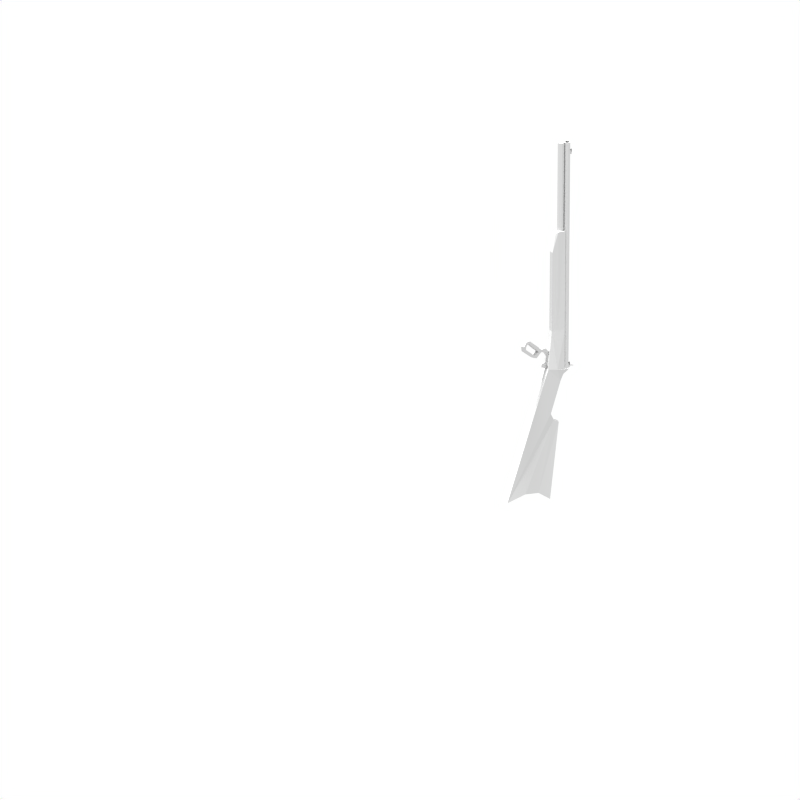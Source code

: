 # Source: LeverRifle.blend  (saved by Blender 2.72.0; exported with 4.5.12 LTS)
import bpy
from mathutils import Matrix  # noqa: F401  (used for matrix-valued properties, if any)

bpy.ops.wm.read_factory_settings(use_empty=True)
scene = bpy.context.scene
scene.name = 'Scene'

# ---- collections
col_collection_1 = bpy.data.collections.new('Collection 1'); scene.collection.children.link(col_collection_1)

# ---- materials (node trees are filled in below, after node groups)
mat_material_003 = bpy.data.materials.new('Material.003')
mat_material_003.alpha_threshold = 0.0
mat_material_003.use_transparent_shadow = False
mat_material_003.roughness = 0.5

# ---- material node trees

# ---- world
world_world = bpy.data.worlds.new('World'); scene.world = world_world
world_world.color = (1.0, 1.0, 1.0)
world_world.use_sun_shadow = False
world_world.sun_shadow_jitter_overblur = 0.0
world_world.cycles.sampling_method = 'MANUAL'
world_world.cycles.sample_map_resolution = 256

# ---- cameras
cam_camera = bpy.data.cameras.new('Camera')
cam_camera.type = 'ORTHO'
cam_camera.passepartout_alpha = 0.2
cam_camera.clip_end = 100.0
cam_camera.lens = 35.0
cam_camera.sensor_width = 32.0
cam_camera.sensor_height = 18.0
cam_camera.ortho_scale = 3.0
cam_camera.show_passepartout = False
cam_camera.show_safe_areas = True
cam_camera.dof.focus_distance = 0.0
cam_camera.dof.aperture_fstop = 128.0

# ---- lights
light_sun = bpy.data.lights.new('Sun', 'SUN')
light_sun.transmission_factor = 0.0
light_sun.angle = 0.1993
light_sun.energy = 1.0
light_sun.shadow_buffer_clip_start = 0.5
light_sun.shadow_soft_size = 0.1
light_sun.shadow_cascade_max_distance = 1000.0
light_sun.cycles.use_multiple_importance_sampling = False
light_sun_001 = bpy.data.lights.new('Sun.001', 'SUN')
light_sun_001.transmission_factor = 0.0
light_sun_001.angle = 0.1993
light_sun_001.energy = 1.0
light_sun_001.shadow_buffer_clip_start = 0.5
light_sun_001.shadow_soft_size = 0.1
light_sun_001.shadow_cascade_max_distance = 1000.0
light_sun_001.cycles.use_multiple_importance_sampling = False
light_sun_002 = bpy.data.lights.new('Sun.002', 'SUN')
light_sun_002.transmission_factor = 0.0
light_sun_002.angle = 0.1993
light_sun_002.energy = 1.0
light_sun_002.shadow_buffer_clip_start = 0.5
light_sun_002.shadow_soft_size = 0.1
light_sun_002.shadow_cascade_max_distance = 1000.0
light_sun_002.cycles.use_multiple_importance_sampling = False
light_sun_003 = bpy.data.lights.new('Sun.003', 'SUN')
light_sun_003.transmission_factor = 0.0
light_sun_003.angle = 0.1993
light_sun_003.energy = 1.0
light_sun_003.shadow_buffer_clip_start = 0.5
light_sun_003.shadow_soft_size = 0.1
light_sun_003.shadow_cascade_max_distance = 1000.0
light_sun_003.cycles.use_multiple_importance_sampling = False

# ---- meshes
me_plane = bpy.data.meshes.new('Plane')
me_plane.from_pydata([(-1.513, 0.02752, 0.563), (-1.475, 0.02752, 0.6449), (-1.418, 0.02752, 0.7013), (-1.377, 0.02752, 0.7474), (-1.505, 0.02752, 0.8345), (-1.454, 0.02752, 0.8498), (-1.367, 0.02752, 0.7832), (-1.29, 0.02752, 0.8191), (-1.254, 0.02752, 0.732), (-1.218, 0.02752, 0.6142), (-1.464, 0.02752, 0.4759), (-1.513, -0.02898, 0.563), (-1.475, -0.02898, 0.6449), (-1.418, -0.02898, 0.7013), (-1.377, -0.02898, 0.7474), (-1.505, -0.02898, 0.8345), (-1.454, -0.02898, 0.8498), (-1.367, -0.02898, 0.7832), (-1.29, -0.02898, 0.8191), (-1.254, -0.02898, 0.732), (-1.218, -0.02898, 0.6142), (-1.464, -0.02898, 0.4759)], [], [(10, 9, 20, 21), (9, 8, 19, 20), (8, 7, 18, 19), (7, 6, 17, 18), (6, 5, 16, 17), (5, 4, 15, 16), (4, 3, 14, 15), (3, 2, 13, 14), (2, 1, 12, 13), (1, 0, 11, 12), (0, 10, 21, 11), (21, 20, 19, 18, 17, 16, 15, 14, 13, 12, 11), (10, 0, 1, 2, 3, 4, 5, 6, 7, 8, 9)])
me_plane.use_remesh_preserve_volume = False
me_plane.use_remesh_preserve_attributes = False
me_plane.use_mirror_vertex_groups = False
me_plane.update()
me_plane_002 = bpy.data.meshes.new('Plane.002')
me_plane_002.from_pydata([(0.2252, -0.1926, 0.09204), (0.1783, -0.1926, 0.176), (0.1783, -0.1926, 0.2427), (0.208, -0.1926, 0.3044), (0.1759, -0.1926, 0.334), (0.1339, -0.1926, 0.3637), (0.3289, -0.1926, 0.413), (0.3092, -0.1926, 0.3587), (0.2573, -0.1926, 0.3118), (0.2252, -0.1926, 0.2624), (0.2104, -0.1926, 0.2155), (0.2129, -0.1926, 0.1587), (0.2425, -0.1926, 0.09204), (0.2252, -0.1926, 0.09698), (0.2252, -0.1629, 0.09204), (0.1783, -0.1629, 0.176), (0.1783, -0.1629, 0.2427), (0.208, -0.1629, 0.3044), (0.1759, -0.1629, 0.334), (0.1339, -0.1629, 0.3637), (0.3289, -0.1629, 0.413), (0.3092, -0.1629, 0.3587), (0.2573, -0.1629, 0.3118), (0.2252, -0.1629, 0.2624), (0.2104, -0.1629, 0.2155), (0.2129, -0.1629, 0.1587), (0.2425, -0.1629, 0.09204), (0.2252, -0.1629, 0.09698)], [], [(13, 12, 11, 10, 9, 8, 7, 6, 5, 4, 3, 2, 1, 0), (27, 14, 15, 16, 17, 18, 19, 20, 21, 22, 23, 24, 25, 26), (13, 27, 26, 12), (12, 26, 25, 11), (11, 25, 24, 10), (10, 24, 23, 9), (9, 23, 22, 8), (8, 22, 21, 7), (7, 21, 20, 6), (6, 20, 19, 5), (5, 19, 18, 4), (4, 18, 17, 3), (3, 17, 16, 2), (2, 16, 15, 1), (1, 15, 14, 0), (0, 14, 27, 13)])
me_plane_002.use_remesh_preserve_volume = False
me_plane_002.use_remesh_preserve_attributes = False
me_plane_002.use_mirror_vertex_groups = False
me_plane_002.update()
me_plane_001 = bpy.data.meshes.new('Plane.001')
me_plane_001.from_pydata([(-0.3573, -0.2276, 0.3225), (0.06522, -0.2276, 0.4685), (0.1728, -0.2276, 0.4736), (0.2393, -0.2276, 0.3968), (0.311, -0.2276, 0.3199), (0.4903, -0.2276, 0.3097), (0.6747, -0.2276, 0.4326), (0.6644, -0.2276, 0.576), (0.5261, -0.2276, 0.6323), (0.5108, -0.2276, 0.7092), (0.8744, -0.2276, 0.7501), (0.8846, -0.2276, 0.6733), (0.8078, -0.2276, 0.6221), (0.7924, -0.2276, 0.4428), (0.6798, -0.2276, 0.3097), (0.4493, -0.2276, 0.2175), (0.3008, -0.2276, 0.2482), (-0.2421, -0.2276, 0.04851), (-0.3598, -0.2276, 0.07924), (-0.4111, -0.2276, 0.2021), (-0.3208, -0.2276, 0.272), (-0.3358, -0.2276, 0.2081), (0.08145, -0.2276, 0.4171), (0.2186, -0.2276, 0.3106), (-0.2395, -0.2276, 0.1211), (-0.3101, -0.2276, 0.1471), (-0.3573, -0.1272, 0.3225), (0.06522, -0.1272, 0.4685), (0.1728, -0.1272, 0.4736), (0.2393, -0.1272, 0.3968), (0.311, -0.1272, 0.3199), (0.4903, -0.1272, 0.3097), (0.6747, -0.1272, 0.4326), (0.6644, -0.1272, 0.576), (0.5261, -0.1272, 0.6323), (0.5108, -0.1272, 0.7092), (0.8744, -0.1272, 0.7501), (0.8846, -0.1272, 0.6733), (0.8078, -0.1272, 0.6221), (0.7924, -0.1272, 0.4428), (0.6798, -0.1272, 0.3097), (0.4493, -0.1272, 0.2175), (0.3008, -0.1272, 0.2482), (-0.2421, -0.1272, 0.04851), (-0.3598, -0.1272, 0.07924), (-0.4111, -0.1272, 0.2021), (-0.3208, -0.1272, 0.272), (-0.3358, -0.1272, 0.2081), (0.08145, -0.1272, 0.4171), (0.2186, -0.1272, 0.3106), (-0.2395, -0.1272, 0.1211), (-0.3101, -0.1272, 0.1471)], [], [(1, 22, 23, 24, 25, 18, 17, 16, 15, 14, 13, 12, 11, 10, 9, 8, 7, 6, 5, 4, 3, 2), (0, 19, 18, 25, 21, 20, 22, 1), (27, 28, 29, 30, 31, 32, 33, 34, 35, 36, 37, 38, 39, 40, 41, 42, 43, 44, 51, 50, 49, 48), (26, 27, 48, 46, 47, 51, 44, 45), (19, 45, 44, 18), (8, 34, 33, 7), (17, 43, 42, 16), (6, 32, 31, 5), (23, 49, 50, 24), (4, 30, 29, 3), (15, 41, 40, 14), (2, 28, 27, 1), (13, 39, 38, 12), (21, 47, 46, 20), (11, 37, 36, 10), (0, 26, 45, 19), (9, 35, 34, 8), (18, 44, 43, 17), (7, 33, 32, 6), (24, 50, 51, 25), (5, 31, 30, 4), (16, 42, 41, 15), (22, 48, 49, 23), (3, 29, 28, 2), (14, 40, 39, 13), (25, 51, 47, 21), (1, 27, 26, 0), (12, 38, 37, 11), (20, 46, 48, 22), (10, 36, 35, 9)])
me_plane_001.use_remesh_preserve_volume = False
me_plane_001.use_remesh_preserve_attributes = False
me_plane_001.use_mirror_vertex_groups = False
me_plane_001.update()
me_cube_001 = bpy.data.meshes.new('Cube.001')
me_cube_001.from_pydata([(-0.1488, 0.08627, 0.3829), (1.86, 0.08627, 0.3851), (2.347, 0.08627, 0.4671), (2.388, 0.1175, 0.5234), (-0.1388, 0.08627, 0.5337), (-1.143, 0.1175, 0.5337), (-1.148, 0.08627, 0.8514), (-1.271, 0.08627, 0.6976), (-1.425, 0.08627, 0.6309), (-2.245, 0.1643, 0.3462), (-2.406, 0.1389, 0.4329), (-2.463, 0.1256, 0.574), (-4.421, 0.1645, 0.3438), (-4.241, 0.1645, 0.03639), (-4.244, 0.1778, -0.3171), (-4.431, 0.1645, -0.7834), (-1.097, 0.1873, 0.2621), (-0.1488, -0.0856, 0.3829), (1.86, -0.0856, 0.3851), (2.347, -0.0856, 0.4671), (2.388, -0.1149, 0.5234), (-0.1388, -0.0856, 0.5337), (-1.143, -0.1149, 0.5337), (-1.148, -0.0856, 0.8514), (-1.271, -0.0856, 0.6976), (-1.425, -0.0856, 0.628), (-2.245, -0.1803, 0.3462), (-2.414, -0.1768, 0.4042), (-2.48, -0.1561, 0.5557), (-4.421, -0.2055, 0.3438), (-4.241, -0.2055, 0.03639), (-4.251, -0.2262, -0.326), (-4.431, -0.2055, -0.7834), (-1.097, -0.1809, 0.2621), (2.388, 0.08627, 0.7178), (-0.1385, 0.08627, 0.7281), (-1.143, 0.08627, 0.7281), (2.388, -0.0856, 0.7178), (-0.1385, -0.0856, 0.7281), (-1.143, -0.0856, 0.7281), (-4.421, -0.2055, 0.3438), (-3.252, -0.006128, 0.5248), (-3.252, -0.006128, 0.5248), (-2.48, -0.01762, 0.6091), (-4.421, -0.02018, 0.3972), (-4.431, -0.01491, -0.8566), (-2.734, -0.0113, -0.3596), (-1.097, -0.007821, 0.2621), (4.336, -0.02405, 0.8476), (4.336, 0.02427, 0.8476), (4.385, -0.02405, 0.8476), (4.336, 0.02427, 0.8959), (1.761, -0.6865, 1.125), (4.336, 0.02427, 0.8476), (4.385, 0.02427, 0.8476), (4.336, -0.02405, 0.8476), (4.385, -0.02405, 0.8476), (4.336, -0.02405, 0.8959), (4.336, 0.02427, 0.8959), (4.385, 0.02427, 0.8959), (4.385, -0.02405, 0.8959), (4.462, 0.02427, 0.8476), (4.462, -0.02405, 0.8476), (4.462, 0.02427, 0.8959), (4.462, -0.02405, 0.8959), (4.336, 0.02427, 0.8476), (4.385, 0.02427, 0.8476), (4.385, -0.02405, 0.8476), (4.336, 0.02427, 0.8959), (4.385, 0.02427, 0.8959), (4.462, 0.02427, 0.8476), (4.462, -0.02405, 0.8476), (4.336, -0.02405, 0.8476), (4.385, -0.02405, 0.8476), (4.336, -0.02405, 0.8959), (4.336, 0.02427, 0.8959), (4.385, 0.02427, 0.8959), (4.385, -0.02405, 0.8959), (4.462, 0.02427, 0.8476), (4.462, -0.02405, 0.8476), (4.462, 0.02427, 0.8959), (4.462, -0.02405, 0.8959), (-1.086, 0.04081, 0.981), (-1.061, 0.05711, 0.9416), (-1.086, 0.00147, 0.9973), (-1.061, 0.04081, 0.9023), (-1.086, -0.03787, 0.981), (-1.061, 0.00147, 0.886), (-1.086, -0.05417, 0.9416), (-1.061, -0.03787, 0.9023), (-1.086, -0.03787, 0.9023), (-1.061, -0.05417, 0.9416), (-1.086, 0.00147, 0.886), (-1.061, -0.03787, 0.981), (-1.086, 0.04081, 0.9023), (-1.061, 0.00147, 0.9973), (-1.086, 0.05711, 0.9416), (-1.061, 0.04081, 0.981), (-1.061, 0.04168, 0.9404), (-1.061, 0.02702, 0.9194), (-1.061, 0.001077, 0.9055), (-1.061, -0.02471, 0.9158), (-1.061, -0.03683, 0.9404), (-1.061, -0.02179, 0.9724), (-1.061, 0.0007496, 0.9802), (-1.061, 0.03055, 0.9676), (-1.086, 0.04168, 0.9404), (-1.086, 0.02702, 0.9194), (-1.086, 0.001077, 0.9055), (-1.086, -0.02471, 0.9158), (-1.086, -0.03683, 0.9404), (-1.086, -0.02179, 0.9724), (-1.086, 0.0007496, 0.9802), (-1.086, 0.03055, 0.9676), (2.813, -0.08497, 0.6197), (2.643, -0.08497, 0.6197), (2.813, -0.06008, 0.6798), (2.643, -0.06008, 0.6798), (2.813, 3.714e-09, 0.7047), (2.643, 3.714e-09, 0.7047), (2.813, 0.06008, 0.6798), (2.643, 0.06008, 0.6798), (2.813, 0.08497, 0.6197), (2.643, 0.08497, 0.6197), (2.813, 0.06008, 0.5596), (2.643, 0.06008, 0.5596), (2.813, -1.013e-09, 0.5347), (2.643, -1.013e-09, 0.5347), (2.813, -0.06008, 0.5596), (2.643, -0.06008, 0.5596), (3.628, -0.08497, 0.6197), (3.628, -0.06008, 0.6798), (3.628, 3.714e-09, 0.7047), (3.628, 0.06008, 0.6798), (3.628, 0.08497, 0.6197), (3.628, 0.06008, 0.5596), (3.628, -1.013e-09, 0.5347), (3.628, -0.06008, 0.5596), (4.648, -0.08497, 0.6197), (4.648, -0.06008, 0.6798), (4.648, 3.714e-09, 0.7047), (4.648, 0.06008, 0.6798), (4.648, 0.08497, 0.6197), (4.648, 0.06008, 0.5596), (4.648, -1.013e-09, 0.5347), (4.648, -0.06008, 0.5596), (1.066, -0.08497, 0.6197), (1.066, -0.06008, 0.6798), (1.066, 3.714e-09, 0.7047), (1.066, 0.06008, 0.6798), (1.066, 0.08497, 0.6197), (1.066, 0.06008, 0.5596), (1.066, -1.013e-09, 0.5347), (1.066, -0.06008, 0.5596), (-1.15, -0.08497, 0.6197), (-1.15, -0.06008, 0.6798), (-1.15, 3.714e-09, 0.7047), (-1.15, 0.06008, 0.6798), (-1.15, 0.08497, 0.6197), (-1.15, 0.06008, 0.5596), (-1.15, -1.013e-09, 0.5347), (-1.15, -0.06008, 0.5596), (3.865, -0.07926, 0.7791), (3.707, -0.07926, 0.7791), (3.865, -0.05605, 0.8352), (3.707, -0.05605, 0.8352), (3.865, 3.465e-09, 0.8584), (3.707, 3.465e-09, 0.8584), (3.865, 0.05605, 0.8352), (3.707, 0.05605, 0.8352), (3.865, 0.07926, 0.7791), (3.707, 0.07926, 0.7791), (3.865, 0.05605, 0.7231), (3.707, 0.05605, 0.7231), (3.865, -9.452e-10, 0.6998), (3.707, -9.452e-10, 0.6998), (3.865, -0.05605, 0.7231), (3.707, -0.05605, 0.7231), (4.625, -0.07926, 0.7791), (4.625, -0.05605, 0.8352), (4.625, 3.465e-09, 0.8584), (4.625, 0.05605, 0.8352), (4.625, 0.07926, 0.7791), (4.625, 0.05605, 0.7231), (4.625, -9.452e-10, 0.6998), (4.625, -0.05605, 0.7231), (2.187, -0.07926, 0.7791), (2.187, -0.05605, 0.8352), (2.187, 3.465e-09, 0.8584), (2.187, 0.05605, 0.8352), (2.187, 0.07926, 0.7791), (2.187, 0.05605, 0.7231), (2.187, -9.452e-10, 0.6998), (2.187, -0.05605, 0.7231), (2.235, -0.07926, 0.7791), (2.235, -0.05605, 0.8352), (2.235, 3.465e-09, 0.8584), (2.235, 0.05605, 0.8352), (2.235, 0.07926, 0.7791), (2.235, 0.05605, 0.7231), (2.235, -9.452e-10, 0.6998), (2.235, -0.05605, 0.7231), (-1.128, -0.07926, 0.7791), (-1.128, -0.05605, 0.8352), (-1.128, 3.465e-09, 0.8584), (-1.128, 0.05605, 0.8352), (-1.128, 0.07926, 0.7791), (-1.128, 0.05605, 0.7231), (-1.128, -9.452e-10, 0.6998), (-1.128, -0.05605, 0.7231), (-1.128, 0.02427, 0.8476), (-1.08, 0.02427, 0.8476), (-1.128, -0.02405, 0.8476), (-1.08, -0.02405, 0.8476), (-1.128, -0.02405, 0.8959), (-1.128, 0.02427, 0.8959), (-1.08, 0.02427, 0.8959), (-1.08, -0.02405, 0.8959), (-1.002, 0.02427, 0.8476), (-1.002, -0.02405, 0.8476), (-1.002, 0.02427, 0.8959), (-1.002, -0.02405, 0.8959), (-1.128, 0.02427, 0.8476), (-1.08, 0.02427, 0.8476), (-1.08, -0.02405, 0.8476), (-1.128, 0.02427, 0.8959), (-1.08, 0.02427, 0.8959), (-1.002, 0.02427, 0.8476), (-1.002, -0.02405, 0.8476), (-1.128, -0.02405, 0.8476), (-1.08, -0.02405, 0.8476), (-1.128, -0.02405, 0.8959), (-1.128, 0.02427, 0.8959), (-1.08, 0.02427, 0.8959), (-1.08, -0.02405, 0.8959), (-1.002, 0.02427, 0.8476), (-1.002, -0.02405, 0.8476), (-1.002, 0.02427, 0.8959), (-1.002, -0.02405, 0.8959), (-1.128, -0.02405, 0.8476), (-1.128, 0.02427, 0.8476), (-1.08, -0.02405, 0.8476), (-1.128, 0.02427, 0.8959), (-3.076, -0.0856, 0.7178), (-1.128, -0.02405, 0.8476), (-1.08, -0.02405, 0.8476), (-1.128, -0.02405, 0.8959), (-1.128, 0.02427, 0.8959), (-1.08, 0.02427, 0.8959), (-1.08, -0.02405, 0.8959), (-1.002, 0.02427, 0.8476), (-1.002, -0.02405, 0.8476), (-1.002, 0.02427, 0.8959), (-1.002, -0.02405, 0.8959), (4.336, -0.02405, 0.8476), (4.385, -0.02405, 0.8476), (4.336, -0.02405, 0.8959), (4.336, 0.02427, 0.8959), (4.385, 0.02427, 0.8959), (4.385, -0.02405, 0.8959), (4.462, 0.02427, 0.8476), (4.462, -0.02405, 0.8476), (4.462, 0.02427, 0.8959), (4.462, -0.02405, 0.8959), (2.813, -0.08497, 0.7791), (2.643, -0.08497, 0.7791), (2.813, -0.06008, 0.8392), (2.643, -0.06008, 0.8392), (2.813, 3.714e-09, 0.8641), (2.643, 3.714e-09, 0.8641), (2.813, 0.06008, 0.8392), (2.643, 0.06008, 0.8392), (2.813, 0.08497, 0.7791), (2.643, 0.08497, 0.7791), (2.813, 0.06008, 0.719), (2.643, 0.06008, 0.719), (2.813, -1.013e-09, 0.6941), (2.643, -1.013e-09, 0.6941), (2.813, -0.06008, 0.719), (2.643, -0.06008, 0.719), (3.628, -0.08497, 0.7791), (3.628, -0.06008, 0.8392), (3.628, 3.714e-09, 0.8641), (3.628, 0.06008, 0.8392), (3.628, 0.08497, 0.7791), (3.628, 0.06008, 0.719), (3.628, -1.013e-09, 0.6941), (3.628, -0.06008, 0.719), (4.648, -0.08497, 0.7791), (4.648, -0.06008, 0.8392), (4.648, 3.714e-09, 0.8641), (4.648, 0.06008, 0.8392), (4.648, 0.08497, 0.7791), (4.648, 0.06008, 0.719), (4.648, -1.013e-09, 0.6941), (4.648, -0.06008, 0.719), (1.066, -0.08497, 0.7791), (1.066, -0.06008, 0.8392), (1.066, 3.714e-09, 0.8641), (1.066, 0.06008, 0.8392), (1.066, 0.08497, 0.7791), (1.066, 0.06008, 0.719), (1.066, -1.013e-09, 0.6941), (1.066, -0.06008, 0.719), (-1.15, -0.08497, 0.7791), (-1.15, -0.06008, 0.8392), (-1.15, 3.714e-09, 0.8641), (-1.15, 0.06008, 0.8392), (-1.15, 0.08497, 0.7791), (-1.15, 0.06008, 0.719), (-1.15, -1.013e-09, 0.6941), (-1.15, -0.06008, 0.719), (4.648, 0.04428, 0.8244), (4.648, 0.06215, 0.7793), (4.648, 0.04257, 0.7384), (4.648, -0.001679, 0.7239), (4.648, -0.04168, 0.7376), (4.648, -0.0621, 0.781), (4.648, -0.04083, 0.8278), (4.648, -0.0008283, 0.8405)], [(54, 53), (211, 210)], [(14, 10, 15), (0, 5, 4), (1, 3, 2), (31, 32, 27), (22, 25, 33), (19, 20, 18), (9, 27, 26), (7, 25, 24), (16, 17, 33, 47), (6, 22, 5), (20, 37, 38, 21), (14, 32, 31), (1, 19, 18), (12, 30, 40, 44), (10, 28, 27), (8, 26, 25), (6, 24, 23), (21, 38, 39, 22), (45, 46, 33, 32), (3, 19, 2), (13, 31, 30), (1, 17, 0), (11, 42, 43), (11, 13, 12), (16, 15, 9), (14, 13, 10), (16, 9, 8), (5, 7, 6), (15, 10, 9), (16, 8, 5), (10, 13, 11), (0, 4, 1), (32, 33, 26), (16, 5, 0), (5, 8, 7), (27, 28, 30), (1, 4, 3), (27, 32, 26), (30, 28, 29), (33, 17, 22), (24, 22, 23), (30, 31, 27), (26, 33, 25), (10, 27, 9), (24, 25, 22), (22, 17, 21), (17, 18, 21), (18, 20, 21), (8, 25, 7), (0, 17, 16), (23, 22, 6), (22, 39, 36, 5), (15, 45, 32, 14), (2, 19, 1), (13, 30, 12), (11, 43, 28, 10), (9, 26, 8), (7, 24, 6), (3, 34, 37, 20), (47, 33, 46), (20, 19, 3), (14, 31, 13), (18, 17, 1), (12, 44, 41, 11), (34, 38, 37), (36, 38, 35), (35, 38, 34), (39, 38, 36), (5, 36, 35, 4), (4, 35, 34, 3), (43, 42, 29, 28), (44, 40, 41), (15, 46, 45), (16, 47, 46, 15), (51, 49, 48), (48, 49, 50), (57, 55, 56), (59, 58, 57), (64, 62, 61), (56, 62, 64), (60, 64, 63), (59, 63, 61), (57, 58, 55), (60, 57, 56), (60, 59, 57), (63, 64, 61), (60, 56, 64), (59, 60, 63), (69, 66, 65), (66, 70, 71), (65, 66, 67), (68, 69, 65), (67, 66, 71), (66, 69, 70), (74, 72, 73), (76, 75, 74), (81, 79, 78), (73, 79, 81), (77, 81, 80), (76, 80, 78), (74, 75, 72), (77, 74, 73), (77, 76, 74), (80, 81, 78), (77, 73, 81), (76, 77, 80), (100, 101, 109, 108), (103, 104, 112, 111), (97, 82, 84, 95), (105, 98, 106, 113), (91, 88, 90, 89), (96, 106, 113, 112, 111, 110, 88, 86, 84, 82), (87, 85, 94, 92), (94, 96, 106, 107, 108, 109, 110, 88, 90, 92), (93, 86, 88, 91), (85, 87, 89, 91, 102, 101, 100, 99, 98, 83), (83, 98, 105, 104, 103, 102, 91, 93, 95, 97), (98, 99, 107, 106), (85, 94, 96, 83), (83, 96, 82, 97), (104, 112, 113, 105), (89, 87, 92, 90), (102, 103, 111, 110), (95, 84, 86, 93), (101, 102, 110, 109), (99, 100, 108, 107), (114, 116, 117, 115), (116, 118, 119, 117), (118, 120, 121, 119), (120, 122, 123, 121), (122, 124, 125, 123), (124, 126, 127, 125), (115, 146, 153, 129), (128, 114, 115, 129), (126, 128, 129, 127), (128, 137, 130, 114), (137, 145, 138, 130), (126, 136, 137, 128), (124, 135, 136, 126), (122, 134, 135, 124), (120, 133, 134, 122), (118, 132, 133, 120), (116, 131, 132, 118), (114, 130, 131, 116), (138, 145, 144, 143, 142, 141, 140, 139), (136, 144, 145, 137), (135, 143, 144, 136), (134, 142, 143, 135), (133, 141, 142, 134), (132, 140, 141, 133), (131, 139, 140, 132), (130, 138, 139, 131), (146, 154, 161, 153), (129, 153, 152, 127), (127, 152, 151, 125), (125, 151, 150, 123), (123, 150, 149, 121), (121, 149, 148, 119), (119, 148, 147, 117), (117, 147, 146, 115), (155, 156, 157, 158, 159, 160, 161, 154), (153, 161, 160, 152), (152, 160, 159, 151), (151, 159, 158, 150), (150, 158, 157, 149), (149, 157, 156, 148), (148, 156, 155, 147), (147, 155, 154, 146), (162, 164, 165, 163), (164, 166, 167, 165), (166, 168, 169, 167), (168, 170, 171, 169), (170, 172, 173, 171), (172, 173, 175, 174), (163, 194, 201, 177), (176, 162, 163, 177), (174, 175, 177, 176), (176, 185, 178, 162), (185, 193, 186, 178), (174, 176, 185, 184), (172, 174, 184, 183), (170, 182, 183, 172), (168, 181, 182, 170), (166, 180, 181, 168), (164, 179, 180, 166), (162, 178, 179, 164), (186, 193, 192, 191, 190, 189, 188, 187), (184, 185, 193, 192), (183, 184, 192, 191), (182, 190, 191, 183), (181, 189, 190, 182), (180, 188, 189, 181), (179, 187, 188, 180), (178, 186, 187, 179), (194, 202, 209, 201), (177, 175, 200, 201), (175, 173, 199, 200), (173, 199, 198, 171), (171, 198, 197, 169), (169, 197, 196, 167), (167, 196, 195, 165), (165, 195, 194, 163), (203, 204, 205, 206, 207, 208, 209, 202), (201, 200, 208, 209), (200, 199, 207, 208), (199, 207, 206, 198), (198, 206, 205, 197), (197, 205, 204, 196), (196, 204, 203, 195), (195, 203, 202, 194), (214, 212, 213), (216, 215, 214), (221, 219, 218), (213, 219, 221), (217, 221, 220), (216, 220, 218), (214, 215, 212), (217, 214, 213), (217, 216, 214), (220, 221, 218), (217, 213, 221), (216, 217, 220), (226, 223, 222), (223, 227, 228), (222, 223, 224), (225, 226, 222), (224, 223, 228), (223, 226, 227), (231, 229, 230), (233, 232, 231), (238, 236, 235), (230, 236, 238), (234, 238, 237), (233, 237, 235), (231, 232, 229), (234, 231, 230), (234, 233, 231), (237, 238, 235), (234, 230, 238), (233, 234, 237), (242, 240, 239), (239, 240, 241), (246, 244, 245), (248, 247, 246), (253, 251, 250), (245, 251, 253), (249, 253, 252), (248, 252, 250), (246, 247, 244), (249, 246, 245), (249, 248, 246), (252, 253, 250), (249, 245, 253), (248, 249, 252), (256, 254, 255), (258, 257, 256), (263, 261, 260), (255, 261, 263), (259, 263, 262), (258, 262, 260), (256, 257, 254), (259, 256, 255), (259, 258, 256), (262, 263, 260), (259, 255, 263), (258, 259, 262), (264, 266, 267, 265), (266, 268, 269, 267), (268, 270, 271, 269), (270, 272, 273, 271), (272, 274, 275, 273), (274, 276, 277, 275), (265, 296, 303, 279), (278, 264, 265, 279), (276, 278, 279, 277), (278, 287, 280, 264), (287, 295, 288, 280), (276, 286, 287, 278), (274, 285, 286, 276), (272, 284, 285, 274), (270, 283, 284, 272), (268, 282, 283, 270), (266, 281, 282, 268), (264, 280, 281, 266), (295, 294, 293, 292, 291, 312, 313, 314, 315, 316), (286, 294, 295, 287), (285, 293, 294, 286), (284, 292, 293, 285), (283, 291, 292, 284), (282, 290, 291, 283), (281, 289, 290, 282), (280, 288, 289, 281), (296, 304, 311, 303), (279, 303, 302, 277), (277, 302, 301, 275), (275, 301, 300, 273), (273, 300, 299, 271), (271, 299, 298, 269), (269, 298, 297, 267), (267, 297, 296, 265), (305, 306, 307, 308, 309, 310, 311, 304), (303, 311, 310, 302), (302, 310, 309, 301), (301, 309, 308, 300), (300, 308, 307, 299), (299, 307, 306, 298), (298, 306, 305, 297), (297, 305, 304, 296), (288, 295, 316, 317, 318, 319, 312, 291, 290, 289)])
me_cube_001.materials.append(mat_material_003)
me_cube_001.use_remesh_preserve_volume = False
me_cube_001.use_remesh_preserve_attributes = False
me_cube_001.use_mirror_vertex_groups = False
me_cube_001.update()
arm_armature_002 = bpy.data.armatures.new('Armature.002')  # bones are not reproduced

# ---- objects
ob_armature = bpy.data.objects.new('Armature', arm_armature_002)
ob_hammer = bpy.data.objects.new('Hammer', me_plane)
ob_trigger = bpy.data.objects.new('Trigger', me_plane_002)
ob_lever = bpy.data.objects.new('Lever', me_plane_001)
ob_gun = bpy.data.objects.new('Gun', me_cube_001)
ob_sun = bpy.data.objects.new('Sun', light_sun)
ob_camera = bpy.data.objects.new('Camera', cam_camera)
ob_sun_001 = bpy.data.objects.new('Sun.001', light_sun_001)
ob_sun_002 = bpy.data.objects.new('Sun.002', light_sun_002)
ob_sun_003 = bpy.data.objects.new('Sun.003', light_sun_003)

# ---- transforms, parenting, visibility, modifiers, constraints
ob_armature.location = (-0.04603, 0.5811, -0.1081)
ob_armature.rotation_euler = (1.322, -0.0, 0.0)
ob_armature.scale = (0.5112, 0.5112, 0.5112)
ob_armature.lineart.crease_threshold = 0.0
ob_hammer.parent = ob_armature
ob_hammer.matrix_parent_inverse = Matrix(((1.794, -0.7419, -0.2375, 0.256), (0.7136, 1.326, 1.248, -0.2205), (-0.3125, -1.232, 1.487, 0.07295), (0.0, 0.0, 0.0, 1.0)))
ob_hammer.location = (-0.06988, -0.06599, -0.06032)
ob_hammer.rotation_euler = (0.0, -0.0, -1.563)
ob_hammer.scale = (0.1517, 0.1517, 0.1517)
ob_hammer.lineart.crease_threshold = 0.0
ob_trigger.parent = ob_armature
ob_trigger.matrix_parent_inverse = Matrix(((1.956, -0.002038, -0.04405, 0.1402), (-0.0441, -0.09011, -1.953, -0.09214), (8.026e-06, 1.954, -0.09014, -0.2517), (0.0, 0.0, 0.0, 1.0)))
ob_trigger.location = (-0.04461, 0.1445, -0.08684)
ob_trigger.rotation_euler = (0.0, -0.3491, -1.563)
ob_trigger.scale = (0.1517, 0.1517, 0.1517)
ob_trigger.lineart.crease_threshold = 0.0
ob_lever.parent = ob_armature
ob_lever.matrix_parent_inverse = Matrix(((1.685, 0.9766, 0.1822, 0.05296), (0.1335, 0.1328, -1.947, -0.07985), (-0.9844, 1.69, 0.04771, -0.1859), (0.0, 0.0, 0.0, 1.0)))
ob_lever.location = (-0.04495, 0.1808, -0.1153)
ob_lever.rotation_euler = (0.0, -0.0, -1.563)
ob_lever.scale = (0.1517, 0.1517, 0.1517)
ob_lever.lineart.crease_threshold = 0.0
ob_gun.parent = ob_armature
ob_gun.matrix_parent_inverse = Matrix(((1.955, 0.05658, -0.01106, 0.1341), (0.05765, -1.919, 0.3752, 0.1397), (3.737e-07, -0.3754, -1.92, 0.01067), (0.0, 0.0, 0.0, 1.0)))
ob_gun.location = (-0.06988, -0.0643, -0.06032)
ob_gun.rotation_euler = (0.0, -0.0, -1.563)
ob_gun.scale = (0.1517, 0.1517, 0.1517)
ob_gun.lineart.crease_threshold = 0.0
ob_sun.location = (0.001347, -3.065, 1.163)
ob_sun.lineart.crease_threshold = 0.0
ob_camera.location = (0.763, -0.3146, 0.09232)
ob_camera.rotation_euler = (1.263, 0.03647, 1.209)
ob_camera.lock_rotations_4d = False
ob_camera.empty_display_type = 'ARROWS'
ob_camera.color = (0.0, 0.0, 0.0, 0.0)
ob_camera.display_type = 'WIRE'
ob_camera.lineart.crease_threshold = 0.0
ob_sun_001.location = (0.001347, 1.924, 1.163)
ob_sun_001.lineart.crease_threshold = 0.0
ob_sun_002.location = (-1.183, -0.4429, -1.732)
ob_sun_002.lineart.crease_threshold = 0.0
ob_sun_003.location = (0.001347, -0.3744, 0.5566)
ob_sun_003.lineart.crease_threshold = 0.0

# ---- collection membership
col_collection_1.objects.link(ob_armature)
col_collection_1.objects.link(ob_hammer)
col_collection_1.objects.link(ob_trigger)
col_collection_1.objects.link(ob_lever)
col_collection_1.objects.link(ob_gun)
col_collection_1.objects.link(ob_sun)
col_collection_1.objects.link(ob_camera)
col_collection_1.objects.link(ob_sun_001)
col_collection_1.objects.link(ob_sun_002)
col_collection_1.objects.link(ob_sun_003)

# ---- scene / render settings (as saved in the file)
scene.camera = ob_camera
scene.frame_start = 1; scene.frame_end = 12; scene.frame_set(7)
scene.render.engine = 'BLENDER_EEVEE_NEXT'
scene.render.image_settings.compression = 90
scene.render.resolution_x = 512
scene.render.resolution_y = 512
scene.render.pixel_aspect_x = 100.0
scene.render.pixel_aspect_y = 100.0
scene.render.fps = 25
scene.render.dither_intensity = 0.0
scene.render.use_compositing = False
scene.render.use_sequencer = False
scene.render.use_bake_selected_to_active = True
scene.render.bake_margin = 2
scene.render.bake_bias = 0.0
scene.render.use_stamp_time = False
scene.render.use_stamp_date = False
scene.render.use_stamp_frame = False
scene.render.use_stamp_camera = False
scene.render.use_stamp_scene = False
scene.render.use_stamp_filename = False
scene.render.use_stamp_render_time = False
scene.render.stamp_font_size = 0
scene.cycles.use_denoising = False
scene.cycles.samples = 10
scene.cycles.sampling_pattern = 'TABULATED_SOBOL'
scene.cycles.light_sampling_threshold = 0.0
scene.cycles.use_adaptive_sampling = False
scene.cycles.use_light_tree = False
scene.cycles.blur_glossy = 0.0
scene.cycles.volume_bounces = 1
scene.cycles.pixel_filter_type = 'GAUSSIAN'
scene.cycles.sample_clamp_indirect = 0.0
scene.view_settings.view_transform = 'Raw'
bpy.context.view_layer.update()
